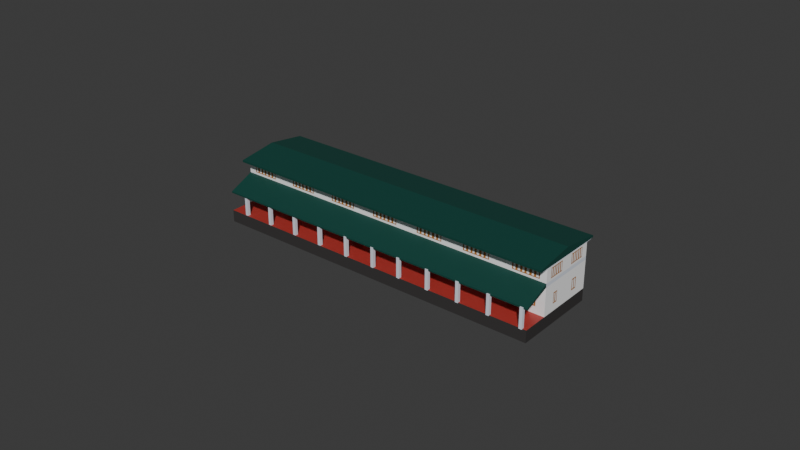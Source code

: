 # Source: mechLabs.blend  (saved by Blender 4.2.66; exported with 4.5.12 LTS)
import bpy
from mathutils import Matrix  # noqa: F401  (used for matrix-valued properties, if any)

bpy.ops.wm.read_factory_settings(use_empty=True)
scene = bpy.context.scene
scene.name = 'Scene'

# ---- collections
col_collection = bpy.data.collections.new('Collection'); scene.collection.children.link(col_collection)

# ---- images (referenced by path relative to the original .blend; pixels are not part of the script)
import os
ASSET_DIR = os.environ.get("B2B_ASSET_DIR", "")  # directory of the original .blend (textures are referenced by path, not embedded)
HERE = os.path.dirname(os.path.abspath(__file__))  # packed textures are extracted next to this script under _unpacked/

def load_image(name, relpath, width, height, colorspace="sRGB"):
    """Load a texture the original file referenced (path relative to the .blend, or extracted next to this script)."""
    p = next((c for c in (os.path.join(HERE, relpath), os.path.join(ASSET_DIR, relpath)) if relpath and os.path.exists(c)), "")
    if p:
        img = bpy.data.images.load(p, check_existing=True)
        img.name = name
    else:  # same state as the original file: an image datablock whose file is absent (Cycles renders it pink)
        img = bpy.data.images.new(name, width, height)
        img.source = "FILE"
        img.filepath = "//" + (relpath or name)
    img.colorspace_settings.name = colorspace
    return img
img_face_png = load_image('face.png', '_unpacked/face.3803a93b.png', 1586, 659, 'sRGB')
img_facew_png = load_image('facew.png', '_unpacked/facew.beedf539.png', 1586, 659, 'sRGB')
img_facewa_png = load_image('facewa.png', '_unpacked/facewa.38b8b2e4.png', 825, 328, 'sRGB')

# ---- materials (node trees are filled in below, after node groups)
mat_roo = bpy.data.materials.new('roo')
mat_walls = bpy.data.materials.new('walls')
mat_base = bpy.data.materials.new('base')
mat_flooring = bpy.data.materials.new('flooring')
mat_default = bpy.data.materials.new('default')
mat_roof = bpy.data.materials.new('roof')
mat_material_001 = bpy.data.materials.new('Material.001')
mat_material_002 = bpy.data.materials.new('Material.002')

# ---- material node trees
mat_roo.use_nodes = True; mat_roo.node_tree.nodes.clear()
_N = mat_roo.node_tree.nodes; _L = mat_roo.node_tree.links
n0 = _N.new('ShaderNodeBsdfPrincipled'); n0.name = 'Principled BSDF'; n0.location = (10, 300)
n0.inputs[0].default_value = (0.7764, 0.8198, 0.9136, 1.0)
n1 = _N.new('ShaderNodeOutputMaterial'); n1.name = 'Material Output'; n1.location = (300, 300)
_L.new(n0.outputs[0], n1.inputs[0])
n1.is_active_output = True
mat_walls.use_nodes = True; mat_walls.node_tree.nodes.clear()
_N = mat_walls.node_tree.nodes; _L = mat_walls.node_tree.links
n0 = _N.new('ShaderNodeBsdfPrincipled'); n0.name = 'Principled BSDF'; n0.location = (10, 300)
n1 = _N.new('ShaderNodeOutputMaterial'); n1.name = 'Material Output'; n1.location = (300, 300)
n2 = _N.new('ShaderNodeTexImage'); n2.name = 'Image Texture'; n2.location = (-280, 275)
n2.image = img_face_png
_L.new(n0.outputs[0], n1.inputs[0])
_L.new(n2.outputs[0], n0.inputs[0])
n1.is_active_output = True
mat_base.use_nodes = True; mat_base.node_tree.nodes.clear()
_N = mat_base.node_tree.nodes; _L = mat_base.node_tree.links
n0 = _N.new('ShaderNodeBsdfPrincipled'); n0.name = 'Principled BSDF'; n0.location = (10, 300)
n0.inputs[0].default_value = (0.04938, 0.04646, 0.04601, 1.0)
n0.inputs[2].default_value = 1.0
n0.inputs[3].default_value = 1.0
n1 = _N.new('ShaderNodeOutputMaterial'); n1.name = 'Material Output'; n1.location = (300, 300)
_L.new(n0.outputs[0], n1.inputs[0])
n1.is_active_output = True
mat_flooring.use_nodes = True; mat_flooring.node_tree.nodes.clear()
_N = mat_flooring.node_tree.nodes; _L = mat_flooring.node_tree.links
n0 = _N.new('ShaderNodeBsdfPrincipled'); n0.name = 'Principled BSDF'; n0.location = (10, 300)
n0.inputs[0].default_value = (0.411, 0.03681, 0.02975, 1.0)
n1 = _N.new('ShaderNodeOutputMaterial'); n1.name = 'Material Output'; n1.location = (300, 300)
_L.new(n0.outputs[0], n1.inputs[0])
n1.is_active_output = True
mat_default.use_nodes = True; mat_default.node_tree.nodes.clear()
_N = mat_default.node_tree.nodes; _L = mat_default.node_tree.links
n0 = _N.new('ShaderNodeBsdfPrincipled'); n0.name = 'Principled BSDF'; n0.location = (10, 300)
n0.inputs[0].default_value = (0.4106, 0.4534, 0.4778, 1.0)
n1 = _N.new('ShaderNodeOutputMaterial'); n1.name = 'Material Output'; n1.location = (300, 300)
_L.new(n0.outputs[0], n1.inputs[0])
n1.is_active_output = True
mat_roof.use_nodes = True; mat_roof.node_tree.nodes.clear()
_N = mat_roof.node_tree.nodes; _L = mat_roof.node_tree.links
n0 = _N.new('ShaderNodeBsdfPrincipled'); n0.name = 'Principled BSDF'; n0.location = (10, 300)
n0.inputs[0].default_value = (0.004899, 0.05999, 0.04656, 1.0)
n1 = _N.new('ShaderNodeOutputMaterial'); n1.name = 'Material Output'; n1.location = (300, 300)
_L.new(n0.outputs[0], n1.inputs[0])
n1.is_active_output = True
mat_material_001.use_nodes = True; mat_material_001.node_tree.nodes.clear()
_N = mat_material_001.node_tree.nodes; _L = mat_material_001.node_tree.links
n0 = _N.new('ShaderNodeBsdfPrincipled'); n0.name = 'Principled BSDF'; n0.location = (10, 300)
n1 = _N.new('ShaderNodeOutputMaterial'); n1.name = 'Material Output'; n1.location = (300, 300)
n2 = _N.new('ShaderNodeTexImage'); n2.name = 'Image Texture'; n2.location = (-280, 275)
n2.image = img_facew_png
_L.new(n0.outputs[0], n1.inputs[0])
_L.new(n2.outputs[0], n0.inputs[0])
n1.is_active_output = True
mat_material_002.use_nodes = True; mat_material_002.node_tree.nodes.clear()
_N = mat_material_002.node_tree.nodes; _L = mat_material_002.node_tree.links
n0 = _N.new('ShaderNodeBsdfPrincipled'); n0.name = 'Principled BSDF'; n0.location = (10, 300)
n1 = _N.new('ShaderNodeOutputMaterial'); n1.name = 'Material Output'; n1.location = (300, 300)
n2 = _N.new('ShaderNodeTexImage'); n2.name = 'Image Texture'; n2.location = (-280, 275)
n2.image = img_facewa_png
_L.new(n0.outputs[0], n1.inputs[0])
_L.new(n2.outputs[0], n0.inputs[0])
n1.is_active_output = True

# ---- world
world_world = bpy.data.worlds.new('World'); scene.world = world_world
world_world.use_nodes = True; world_world.node_tree.nodes.clear()
_N = world_world.node_tree.nodes; _L = world_world.node_tree.links
n0 = _N.new('ShaderNodeOutputWorld'); n0.name = 'World Output'; n0.location = (300, 300)
n1 = _N.new('ShaderNodeBackground'); n1.name = 'Background'; n1.location = (10, 300)
n1.inputs[0].default_value = (0.05088, 0.05088, 0.05088, 1.0)
_L.new(n1.outputs[0], n0.inputs[0])
n0.is_active_output = True
world_world.color = (0.05088, 0.05088, 0.05088)
world_world.sun_shadow_jitter_overblur = 0.0

# ---- meshes
me_map_osm_buildings_001 = bpy.data.meshes.new('map.osm_buildings.001')
me_map_osm_buildings_001.from_pydata([(21.27, -33.72, -8.54), (-34.8, 19.46, -8.54), (21.27, -33.72, 2.952), (34.8, -19.46, -8.54), (34.8, -19.46, 7.009), (-21.27, 33.72, -8.54), (-21.27, 33.72, 7.009), (-34.8, 19.46, 2.952), (21.27, -33.72, -4.229), (21.27, -33.72, 2.435), (34.8, -19.46, -4.229), (34.8, -19.46, 5.73), (-21.27, 33.72, -4.229), (-21.27, 33.72, 5.73), (-34.8, 19.46, 2.435), (-34.8, 19.46, -4.229), (25.32, -29.46, -8.54), (-30.76, 23.73, -8.54), (-30.76, 23.73, 7.009), (25.32, -29.46, 7.009), (-30.76, 23.73, -4.229), (-30.76, 23.73, 5.73), (25.32, -29.46, -4.229), (25.32, -29.46, 5.73), (-19.9, 35.16, 12.65), (36.25, -17.95, 12.65), (-32.21, 22.21, 12.65), (23.94, -30.89, 12.65), (-26.01, 28.73, 14.63), (30.06, -24.46, 14.63), (23.94, -30.89, 11.92), (36.25, -17.95, 11.92), (-19.9, 35.16, 11.92), (-32.21, 22.21, 11.92), (25.35, -29.43, 11.72), (-30.73, 23.76, 11.72), (-21.3, 33.69, 11.72), (34.77, -19.5, 11.72), (-5.79, -8.133, -4.353), (-5.79, -8.133, 2.908), (-5.307, -7.628, -4.353), (-5.307, -7.628, 2.908), (-5.286, -8.616, -4.353), (-5.286, -8.616, 2.908), (-4.803, -8.111, -4.353), (-4.803, -8.111, 2.908), (-10.96, -3.18, -4.353), (-10.96, -3.18, 2.908), (-10.48, -2.676, -4.353), (-10.48, -2.676, 2.908), (-10.46, -3.663, -4.353), (-10.46, -3.663, 2.908), (-9.973, -3.159, -4.353), (-9.973, -3.159, 2.908), (-16.28, 1.912, -4.353), (-16.28, 1.912, 2.908), (-15.79, 2.416, -4.353), (-15.79, 2.416, 2.908), (-15.77, 1.429, -4.353), (-15.77, 1.429, 2.908), (-15.29, 1.934, -4.353), (-15.29, 1.934, 2.908), (-21.45, 6.865, -4.353), (-21.45, 6.865, 2.908), (-20.96, 7.369, -4.353), (-20.96, 7.369, 2.908), (-20.94, 6.382, -4.353), (-20.94, 6.382, 2.908), (-20.46, 6.886, -4.353), (-20.46, 6.886, 2.908), (-26.71, 11.91, -4.353), (-26.71, 11.91, 2.908), (-26.23, 12.41, -4.353), (-26.23, 12.41, 2.908), (-26.21, 11.43, -4.353), (-26.21, 11.43, 2.908), (-25.73, 11.93, -4.353), (-25.73, 11.93, 2.908), (-31.88, 16.86, -4.353), (-31.88, 16.86, 2.908), (-31.4, 17.37, -4.353), (-31.4, 17.37, 2.908), (-31.38, 16.38, -4.353), (-31.38, 16.38, 2.908), (-30.9, 16.88, -4.353), (-30.9, 16.88, 2.908), (19.96, -32.8, -4.353), (19.96, -32.8, 2.908), (20.44, -32.3, -4.353), (20.44, -32.3, 2.908), (20.47, -33.28, -4.353), (20.47, -33.28, 2.908), (20.95, -32.78, -4.353), (20.95, -32.78, 2.908), (14.65, -27.71, -4.353), (14.65, -27.71, 2.908), (15.13, -27.2, -4.353), (15.13, -27.2, 2.908), (15.15, -28.19, -4.353), (15.15, -28.19, 2.908), (15.63, -27.69, -4.353), (15.63, -27.69, 2.908), (9.476, -22.76, -4.353), (9.476, -22.76, 2.908), (9.959, -22.25, -4.353), (9.959, -22.25, 2.908), (9.98, -23.24, -4.353), (9.98, -23.24, 2.908), (10.46, -22.73, -4.353), (10.46, -22.73, 2.908), (4.208, -17.71, -4.353), (4.208, -17.71, 2.908), (4.691, -17.21, -4.353), (4.691, -17.21, 2.908), (4.712, -18.19, -4.353), (4.712, -18.19, 2.908), (5.195, -17.69, -4.353), (5.195, -17.69, 2.908), (-0.9616, -12.76, -4.353), (-0.9616, -12.76, 2.908), (-0.4787, -12.25, -4.353), (-0.4787, -12.25, 2.908), (-0.4575, -13.24, -4.353), (-0.4575, -13.24, 2.908), (0.02539, -12.74, -4.353), (0.02539, -12.74, 2.908)], [], [(14, 9, 2, 7), (23, 11, 4, 19), (11, 13, 6, 4), (21, 14, 7, 18), (30, 31, 25, 27), (17, 1, 15, 20), (21, 20, 22, 23), (3, 5, 12, 10), (10, 12, 13, 11), (16, 3, 10, 22), (22, 10, 11, 23), (1, 0, 8, 15), (20, 15, 8, 22), (21, 23, 9, 14), (0, 16, 22, 8), (12, 20, 21, 13), (5, 17, 20, 12), (2, 19, 18, 7), (13, 21, 18, 6), (9, 23, 19, 2), (27, 25, 29), (31, 32, 24, 25), (33, 30, 27, 26), (32, 33, 26, 24), (36, 35, 33, 32), (25, 24, 28, 29), (26, 27, 29, 28), (24, 26, 28), (35, 34, 30, 33), (37, 36, 32, 31), (34, 37, 31, 30), (19, 4, 37, 34), (4, 6, 36, 37), (18, 19, 34, 35), (6, 18, 35, 36), (38, 39, 41, 40), (40, 41, 45, 44), (44, 45, 43, 42), (42, 43, 39, 38), (40, 44, 42, 38), (45, 41, 39, 43), (46, 47, 49, 48), (48, 49, 53, 52), (52, 53, 51, 50), (50, 51, 47, 46), (48, 52, 50, 46), (53, 49, 47, 51), (54, 55, 57, 56), (56, 57, 61, 60), (60, 61, 59, 58), (58, 59, 55, 54), (56, 60, 58, 54), (61, 57, 55, 59), (62, 63, 65, 64), (64, 65, 69, 68), (68, 69, 67, 66), (66, 67, 63, 62), (64, 68, 66, 62), (69, 65, 63, 67), (70, 71, 73, 72), (72, 73, 77, 76), (76, 77, 75, 74), (74, 75, 71, 70), (72, 76, 74, 70), (77, 73, 71, 75), (78, 79, 81, 80), (80, 81, 85, 84), (84, 85, 83, 82), (82, 83, 79, 78), (80, 84, 82, 78), (85, 81, 79, 83), (86, 87, 89, 88), (88, 89, 93, 92), (92, 93, 91, 90), (90, 91, 87, 86), (88, 92, 90, 86), (93, 89, 87, 91), (94, 95, 97, 96), (96, 97, 101, 100), (100, 101, 99, 98), (98, 99, 95, 94), (96, 100, 98, 94), (101, 97, 95, 99), (102, 103, 105, 104), (104, 105, 109, 108), (108, 109, 107, 106), (106, 107, 103, 102), (104, 108, 106, 102), (109, 105, 103, 107), (110, 111, 113, 112), (112, 113, 117, 116), (116, 117, 115, 114), (114, 115, 111, 110), (112, 116, 114, 110), (117, 113, 111, 115), (118, 119, 121, 120), (120, 121, 125, 124), (124, 125, 123, 122), (122, 123, 119, 118), (120, 124, 122, 118), (125, 121, 119, 123)])
me_map_osm_buildings_001.polygons.foreach_set('material_index', [5, 0, 0, 5, 5, 2, 1, 2, 6, 2, 6, 2, 3, 0, 2, 6, 2, 5, 0, 5, 5, 5, 5, 5, 0, 5, 5, 5, 0, 0, 0, 7, 7, 7, 7, 0, 0, 0, 0, 0, 0, 0, 0, 0, 0, 0, 0, 0, 0, 0, 0, 0, 0, 0, 0, 0, 0, 0, 0, 0, 0, 0, 0, 0, 0, 0, 0, 0, 0, 0, 0, 0, 0, 0, 0, 0, 0, 0, 0, 0, 0, 0, 0, 0, 0, 0, 0, 0, 0, 0, 0, 0, 0, 0, 0, 0, 0, 0, 0, 0, 0])
_uv = me_map_osm_buildings_001.uv_layers.new(name='UVMap')
_uv.uv.foreach_set('vector', [0.0, 0.0, 0.0, 0.0, 0.0, 0.0, 0.0, 0.0, 0.0, 0.0, 0.0, 0.0, 0.0, 0.0, 0.0, 0.0, 0.0, 0.0, 0.0, 0.0, 0.0, 0.0, 0.0, 0.0, 0.0, 0.0, 0.0, 0.0, 0.0, 0.0, 0.0, 0.0, 0.0, 0.0, 0.0, 0.0, 0.0, 0.0, 0.0, 0.0, 0.0, 0.0, 0.0, 0.0, 0.0, 0.0, 0.0, 0.0, -0.1433, 1.008, -0.1433, -0.008351, 3.869, -0.00835, 3.869, 1.008, 0.0, 0.0, 0.0, 0.0, 0.0, 0.0, 0.0, 0.0, 0.09281, 0.03628, 3.794, 0.03628, 3.794, 0.9637, 0.0928, 0.9637, 0.0, 0.0, 0.0, 0.0, 0.0, 0.0, 0.0, 0.0, -0.05895, -0.0001434, 1.007, -0.0001427, 1.007, 0.9887, -0.05894, 0.9887, 0.0, 0.0, 0.0, 0.0, 0.0, 0.0, 0.0, 0.0, 0.0, 0.0, 0.0, 0.0, 0.0, 0.0, 0.0, 0.0, 0.0, 0.0, 0.0, 0.0, 0.0, 0.0, 0.0, 0.0, 0.0, 0.0, 0.0, 0.0, 0.0, 0.0, 0.0, 0.0, -0.05895, -0.0001434, 1.007, -0.0001427, 1.007, 0.9887, -0.05894, 0.9887, 0.0, 0.0, 0.0, 0.0, 0.0, 0.0, 0.0, 0.0, 0.0, 0.0, 0.0, 0.0, 0.0, 0.0, 0.0, 0.0, 0.0, 0.0, 0.0, 0.0, 0.0, 0.0, 0.0, 0.0, 0.0, 0.0, 0.0, 0.0, 0.0, 0.0, 0.0, 0.0, 0.0, 0.0, 0.0, 0.0, 0.0, 0.0, 0.0, 0.0, 0.0, 0.0, 0.0, 0.0, 0.0, 0.0, 0.0, 0.0, 0.0, 0.0, 0.0, 0.0, 0.0, 0.0, 0.0, 0.0, 0.0, 0.0, 0.0, 0.0, 0.0, 0.0, 0.0, 0.0, 0.0, 0.0, 0.0, 0.0, 0.0, 0.0, 0.0, 0.0, 0.0, 0.0, 0.0, 0.0, 0.0, 0.0, 0.0, 0.0, 0.0, 0.0, 0.0, 0.0, 0.0, 0.0, 0.0, 0.0, 0.0, 0.0, 0.0, 0.0, 0.0, 0.0, 0.0, 0.0, 0.0, 0.0, 0.0, 0.0, 0.0, 0.0, 0.0, 0.0, 0.0, 0.0, 0.0, 0.0, 0.0, 0.0, 0.0, 0.0, 0.0, 0.0, 0.0, 0.0, -0.9669, -0.0001434, 1.007, -0.0001427, 1.007, 0.9887, -0.9669, 0.9887, -2.91, -0.0001434, 3.912, -0.0001427, 3.912, 0.9887, -2.91, 0.9887, -2.91, -0.0001434, 3.912, -0.0001427, 3.912, 0.9887, -2.91, 0.9887, -0.9669, -0.0001434, 1.007, -0.0001427, 1.007, 0.9887, -0.9669, 0.9887, 0.375, 0.0, 0.625, 0.0, 0.625, 0.25, 0.375, 0.25, 0.375, 0.25, 0.625, 0.25, 0.625, 0.5, 0.375, 0.5, 0.375, 0.5, 0.625, 0.5, 0.625, 0.75, 0.375, 0.75, 0.375, 0.75, 0.625, 0.75, 0.625, 1.0, 0.375, 1.0, 0.125, 0.5, 0.375, 0.5, 0.375, 0.75, 0.125, 0.75, 0.625, 0.5, 0.875, 0.5, 0.875, 0.75, 0.625, 0.75, 0.375, 0.0, 0.625, 0.0, 0.625, 0.25, 0.375, 0.25, 0.375, 0.25, 0.625, 0.25, 0.625, 0.5, 0.375, 0.5, 0.375, 0.5, 0.625, 0.5, 0.625, 0.75, 0.375, 0.75, 0.375, 0.75, 0.625, 0.75, 0.625, 1.0, 0.375, 1.0, 0.125, 0.5, 0.375, 0.5, 0.375, 0.75, 0.125, 0.75, 0.625, 0.5, 0.875, 0.5, 0.875, 0.75, 0.625, 0.75, 0.375, 0.0, 0.625, 0.0, 0.625, 0.25, 0.375, 0.25, 0.375, 0.25, 0.625, 0.25, 0.625, 0.5, 0.375, 0.5, 0.375, 0.5, 0.625, 0.5, 0.625, 0.75, 0.375, 0.75, 0.375, 0.75, 0.625, 0.75, 0.625, 1.0, 0.375, 1.0, 0.125, 0.5, 0.375, 0.5, 0.375, 0.75, 0.125, 0.75, 0.625, 0.5, 0.875, 0.5, 0.875, 0.75, 0.625, 0.75, 0.375, 0.0, 0.625, 0.0, 0.625, 0.25, 0.375, 0.25, 0.375, 0.25, 0.625, 0.25, 0.625, 0.5, 0.375, 0.5, 0.375, 0.5, 0.625, 0.5, 0.625, 0.75, 0.375, 0.75, 0.375, 0.75, 0.625, 0.75, 0.625, 1.0, 0.375, 1.0, 0.125, 0.5, 0.375, 0.5, 0.375, 0.75, 0.125, 0.75, 0.625, 0.5, 0.875, 0.5, 0.875, 0.75, 0.625, 0.75, 0.375, 0.0, 0.625, 0.0, 0.625, 0.25, 0.375, 0.25, 0.375, 0.25, 0.625, 0.25, 0.625, 0.5, 0.375, 0.5, 0.375, 0.5, 0.625, 0.5, 0.625, 0.75, 0.375, 0.75, 0.375, 0.75, 0.625, 0.75, 0.625, 1.0, 0.375, 1.0, 0.125, 0.5, 0.375, 0.5, 0.375, 0.75, 0.125, 0.75, 0.625, 0.5, 0.875, 0.5, 0.875, 0.75, 0.625, 0.75, 0.375, 0.0, 0.625, 0.0, 0.625, 0.25, 0.375, 0.25, 0.375, 0.25, 0.625, 0.25, 0.625, 0.5, 0.375, 0.5, 0.375, 0.5, 0.625, 0.5, 0.625, 0.75, 0.375, 0.75, 0.375, 0.75, 0.625, 0.75, 0.625, 1.0, 0.375, 1.0, 0.125, 0.5, 0.375, 0.5, 0.375, 0.75, 0.125, 0.75, 0.625, 0.5, 0.875, 0.5, 0.875, 0.75, 0.625, 0.75, 0.375, 0.0, 0.625, 0.0, 0.625, 0.25, 0.375, 0.25, 0.375, 0.25, 0.625, 0.25, 0.625, 0.5, 0.375, 0.5, 0.375, 0.5, 0.625, 0.5, 0.625, 0.75, 0.375, 0.75, 0.375, 0.75, 0.625, 0.75, 0.625, 1.0, 0.375, 1.0, 0.125, 0.5, 0.375, 0.5, 0.375, 0.75, 0.125, 0.75, 0.625, 0.5, 0.875, 0.5, 0.875, 0.75, 0.625, 0.75, 0.375, 0.0, 0.625, 0.0, 0.625, 0.25, 0.375, 0.25, 0.375, 0.25, 0.625, 0.25, 0.625, 0.5, 0.375, 0.5, 0.375, 0.5, 0.625, 0.5, 0.625, 0.75, 0.375, 0.75, 0.375, 0.75, 0.625, 0.75, 0.625, 1.0, 0.375, 1.0, 0.125, 0.5, 0.375, 0.5, 0.375, 0.75, 0.125, 0.75, 0.625, 0.5, 0.875, 0.5, 0.875, 0.75, 0.625, 0.75, 0.375, 0.0, 0.625, 0.0, 0.625, 0.25, 0.375, 0.25, 0.375, 0.25, 0.625, 0.25, 0.625, 0.5, 0.375, 0.5, 0.375, 0.5, 0.625, 0.5, 0.625, 0.75, 0.375, 0.75, 0.375, 0.75, 0.625, 0.75, 0.625, 1.0, 0.375, 1.0, 0.125, 0.5, 0.375, 0.5, 0.375, 0.75, 0.125, 0.75, 0.625, 0.5, 0.875, 0.5, 0.875, 0.75, 0.625, 0.75, 0.375, 0.0, 0.625, 0.0, 0.625, 0.25, 0.375, 0.25, 0.375, 0.25, 0.625, 0.25, 0.625, 0.5, 0.375, 0.5, 0.375, 0.5, 0.625, 0.5, 0.625, 0.75, 0.375, 0.75, 0.375, 0.75, 0.625, 0.75, 0.625, 1.0, 0.375, 1.0, 0.125, 0.5, 0.375, 0.5, 0.375, 0.75, 0.125, 0.75, 0.625, 0.5, 0.875, 0.5, 0.875, 0.75, 0.625, 0.75, 0.375, 0.0, 0.625, 0.0, 0.625, 0.25, 0.375, 0.25, 0.375, 0.25, 0.625, 0.25, 0.625, 0.5, 0.375, 0.5, 0.375, 0.5, 0.625, 0.5, 0.625, 0.75, 0.375, 0.75, 0.375, 0.75, 0.625, 0.75, 0.625, 1.0, 0.375, 1.0, 0.125, 0.5, 0.375, 0.5, 0.375, 0.75, 0.125, 0.75, 0.625, 0.5, 0.875, 0.5, 0.875, 0.75, 0.625, 0.75])
me_map_osm_buildings_001.materials.append(mat_roo)
me_map_osm_buildings_001.materials.append(mat_walls)
me_map_osm_buildings_001.materials.append(mat_base)
me_map_osm_buildings_001.materials.append(mat_flooring)
me_map_osm_buildings_001.materials.append(mat_default)
me_map_osm_buildings_001.materials.append(mat_roof)
me_map_osm_buildings_001.materials.append(mat_material_001)
me_map_osm_buildings_001.materials.append(mat_material_002)
me_map_osm_buildings_001.update()

# ---- objects
ob_map_osm_buildings_029 = bpy.data.objects.new('map.osm_buildings.029', me_map_osm_buildings_001)

# ---- transforms, parenting, visibility, modifiers, constraints
ob_map_osm_buildings_029.location = (0.0, 0.0, 5.369)
ob_map_osm_buildings_029.rotation_euler = (0.0, -0.0, 0.7639)
ob_map_osm_buildings_029.scale = (1.0, 1.0, 0.6353)

# ---- collection membership
col_collection.objects.link(ob_map_osm_buildings_029)

# ---- scene / render settings (as saved in the file)
scene.frame_start = 1; scene.frame_end = 250; scene.frame_set(0)
scene.render.engine = 'BLENDER_EEVEE_NEXT'
bpy.context.view_layer.update()

# ---- added for rendering (the .blend has no active camera and no usable light): camera, sun
cam_auto = bpy.data.cameras.new('AutoCamera')
cam_auto.lens = 50.0
cam_auto.sensor_width = 36.0
cam_auto.clip_end = 2284.27
ob_auto_camera = bpy.data.objects.new('AutoCamera', cam_auto)
scene.collection.objects.link(ob_auto_camera)
ob_auto_camera.location = (130.186, -155.171, 111.428)
ob_auto_camera.rotation_euler = (1.09748, -7.21219e-08, 0.694738)
scene.camera = ob_auto_camera
light_auto_sun = bpy.data.lights.new('AutoSun', 'SUN')
light_auto_sun.energy = 3.0
light_auto_sun.angle = 0.0523599
ob_auto_sun = bpy.data.objects.new('AutoSun', light_auto_sun)
scene.collection.objects.link(ob_auto_sun)
ob_auto_sun.rotation_euler = (0.872665, 0.174533, 0.523599)
bpy.context.view_layer.update()
